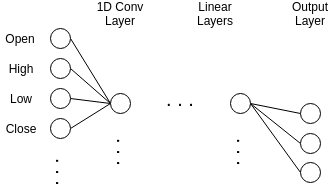

The diagram above was exported from draw.io. Its source (the exported page's mxGraphModel, read from the mxfile embedded in the PNG):
<mxGraphModel dx="1327" dy="728" grid="1" gridSize="10" guides="1" tooltips="1" connect="1" arrows="1" fold="1" page="1" pageScale="1" pageWidth="827" pageHeight="1169" math="0" shadow="0">
  <root>
    <mxCell id="0" />
    <mxCell id="1" parent="0" />
    <mxCell id="8E3YniUne_f0J4jJMXxG-9" style="rounded=0;html=1;exitX=1;exitY=0.5;exitDx=0;exitDy=0;entryX=0;entryY=0.5;entryDx=0;entryDy=0;jettySize=auto;orthogonalLoop=1;endArrow=none;endFill=0;" parent="1" source="8E3YniUne_f0J4jJMXxG-1" target="8E3YniUne_f0J4jJMXxG-8" edge="1">
      <mxGeometry relative="1" as="geometry" />
    </mxCell>
    <mxCell id="8E3YniUne_f0J4jJMXxG-1" value="" style="ellipse;whiteSpace=wrap;html=1;aspect=fixed;" parent="1" vertex="1">
      <mxGeometry x="80" y="85" width="20" height="20" as="geometry" />
    </mxCell>
    <mxCell id="8E3YniUne_f0J4jJMXxG-10" style="edgeStyle=none;rounded=0;html=1;exitX=1;exitY=0.5;exitDx=0;exitDy=0;entryX=0;entryY=0.5;entryDx=0;entryDy=0;jettySize=auto;orthogonalLoop=1;endArrow=none;endFill=0;" parent="1" source="8E3YniUne_f0J4jJMXxG-5" target="8E3YniUne_f0J4jJMXxG-8" edge="1">
      <mxGeometry relative="1" as="geometry" />
    </mxCell>
    <mxCell id="8E3YniUne_f0J4jJMXxG-5" value="" style="ellipse;whiteSpace=wrap;html=1;aspect=fixed;" parent="1" vertex="1">
      <mxGeometry x="80" y="115" width="20" height="20" as="geometry" />
    </mxCell>
    <mxCell id="8E3YniUne_f0J4jJMXxG-11" style="edgeStyle=none;rounded=0;html=1;exitX=1;exitY=0.5;exitDx=0;exitDy=0;entryX=0;entryY=0.5;entryDx=0;entryDy=0;jettySize=auto;orthogonalLoop=1;endArrow=none;endFill=0;" parent="1" source="8E3YniUne_f0J4jJMXxG-6" target="8E3YniUne_f0J4jJMXxG-8" edge="1">
      <mxGeometry relative="1" as="geometry" />
    </mxCell>
    <mxCell id="8E3YniUne_f0J4jJMXxG-6" value="" style="ellipse;whiteSpace=wrap;html=1;aspect=fixed;" parent="1" vertex="1">
      <mxGeometry x="80" y="145" width="20" height="20" as="geometry" />
    </mxCell>
    <mxCell id="8E3YniUne_f0J4jJMXxG-12" style="edgeStyle=none;rounded=0;html=1;exitX=1;exitY=0.5;exitDx=0;exitDy=0;jettySize=auto;orthogonalLoop=1;endArrow=none;endFill=0;entryX=0;entryY=0.5;entryDx=0;entryDy=0;" parent="1" source="8E3YniUne_f0J4jJMXxG-7" target="8E3YniUne_f0J4jJMXxG-8" edge="1">
      <mxGeometry relative="1" as="geometry">
        <mxPoint x="140" y="140" as="targetPoint" />
      </mxGeometry>
    </mxCell>
    <mxCell id="8E3YniUne_f0J4jJMXxG-7" value="" style="ellipse;whiteSpace=wrap;html=1;aspect=fixed;" parent="1" vertex="1">
      <mxGeometry x="80" y="175" width="20" height="20" as="geometry" />
    </mxCell>
    <mxCell id="8E3YniUne_f0J4jJMXxG-8" value="" style="ellipse;whiteSpace=wrap;html=1;aspect=fixed;" parent="1" vertex="1">
      <mxGeometry x="140" y="150" width="20" height="20" as="geometry" />
    </mxCell>
    <mxCell id="8E3YniUne_f0J4jJMXxG-15" value="Open" style="text;html=1;strokeColor=none;fillColor=none;align=center;verticalAlign=middle;whiteSpace=wrap;rounded=0;" parent="1" vertex="1">
      <mxGeometry x="30" y="85" width="40" height="20" as="geometry" />
    </mxCell>
    <mxCell id="8E3YniUne_f0J4jJMXxG-16" value="High" style="text;html=1;strokeColor=none;fillColor=none;align=center;verticalAlign=middle;whiteSpace=wrap;rounded=0;" parent="1" vertex="1">
      <mxGeometry x="30" y="115" width="40" height="20" as="geometry" />
    </mxCell>
    <mxCell id="8E3YniUne_f0J4jJMXxG-17" value="Low" style="text;html=1;strokeColor=none;fillColor=none;align=center;verticalAlign=middle;whiteSpace=wrap;rounded=0;" parent="1" vertex="1">
      <mxGeometry x="30" y="145" width="40" height="20" as="geometry" />
    </mxCell>
    <mxCell id="8E3YniUne_f0J4jJMXxG-18" value="Close" style="text;html=1;strokeColor=none;fillColor=none;align=center;verticalAlign=middle;whiteSpace=wrap;rounded=0;" parent="1" vertex="1">
      <mxGeometry x="30" y="175" width="40" height="20" as="geometry" />
    </mxCell>
    <mxCell id="8E3YniUne_f0J4jJMXxG-19" value="1D Conv Layer" style="text;html=1;strokeColor=none;fillColor=none;align=center;verticalAlign=middle;whiteSpace=wrap;rounded=0;" parent="1" vertex="1">
      <mxGeometry x="125" y="60" width="50" height="20" as="geometry" />
    </mxCell>
    <mxCell id="8E3YniUne_f0J4jJMXxG-20" value="&lt;font style=&quot;font-size: 20px&quot;&gt;. . .&lt;/font&gt;" style="text;html=1;strokeColor=none;fillColor=none;align=center;verticalAlign=middle;whiteSpace=wrap;rounded=0;rotation=90;" parent="1" vertex="1">
      <mxGeometry x="74" y="210" width="40" height="37" as="geometry" />
    </mxCell>
    <mxCell id="8E3YniUne_f0J4jJMXxG-21" value="&lt;font style=&quot;font-size: 20px&quot;&gt;. . .&lt;/font&gt;" style="text;html=1;strokeColor=none;fillColor=none;align=center;verticalAlign=middle;whiteSpace=wrap;rounded=0;rotation=90;" parent="1" vertex="1">
      <mxGeometry x="135" y="190" width="40" height="37" as="geometry" />
    </mxCell>
    <mxCell id="8E3YniUne_f0J4jJMXxG-22" value="&lt;font style=&quot;font-size: 20px&quot;&gt;. . .&lt;/font&gt;" style="text;html=1;strokeColor=none;fillColor=none;align=center;verticalAlign=middle;whiteSpace=wrap;rounded=0;rotation=0;" parent="1" vertex="1">
      <mxGeometry x="190" y="136.5" width="40" height="37" as="geometry" />
    </mxCell>
    <mxCell id="8E3YniUne_f0J4jJMXxG-23" value="Linear Layers" style="text;html=1;strokeColor=none;fillColor=none;align=center;verticalAlign=middle;whiteSpace=wrap;rounded=0;" parent="1" vertex="1">
      <mxGeometry x="220" y="60" width="50" height="20" as="geometry" />
    </mxCell>
    <mxCell id="8E3YniUne_f0J4jJMXxG-29" style="edgeStyle=none;rounded=0;html=1;exitX=1;exitY=0.5;exitDx=0;exitDy=0;entryX=0;entryY=0.5;entryDx=0;entryDy=0;endArrow=none;endFill=0;jettySize=auto;orthogonalLoop=1;" parent="1" source="8E3YniUne_f0J4jJMXxG-24" target="8E3YniUne_f0J4jJMXxG-25" edge="1">
      <mxGeometry relative="1" as="geometry" />
    </mxCell>
    <mxCell id="8E3YniUne_f0J4jJMXxG-30" style="edgeStyle=none;rounded=0;html=1;exitX=1;exitY=0.5;exitDx=0;exitDy=0;entryX=0;entryY=0.5;entryDx=0;entryDy=0;endArrow=none;endFill=0;jettySize=auto;orthogonalLoop=1;" parent="1" source="8E3YniUne_f0J4jJMXxG-24" target="8E3YniUne_f0J4jJMXxG-27" edge="1">
      <mxGeometry relative="1" as="geometry" />
    </mxCell>
    <mxCell id="8E3YniUne_f0J4jJMXxG-31" style="edgeStyle=none;rounded=0;html=1;exitX=1;exitY=0.5;exitDx=0;exitDy=0;entryX=0;entryY=0.5;entryDx=0;entryDy=0;endArrow=none;endFill=0;jettySize=auto;orthogonalLoop=1;" parent="1" source="8E3YniUne_f0J4jJMXxG-24" target="8E3YniUne_f0J4jJMXxG-26" edge="1">
      <mxGeometry relative="1" as="geometry" />
    </mxCell>
    <mxCell id="8E3YniUne_f0J4jJMXxG-24" value="" style="ellipse;whiteSpace=wrap;html=1;aspect=fixed;" parent="1" vertex="1">
      <mxGeometry x="260" y="150" width="20" height="20" as="geometry" />
    </mxCell>
    <mxCell id="8E3YniUne_f0J4jJMXxG-25" value="" style="ellipse;whiteSpace=wrap;html=1;aspect=fixed;" parent="1" vertex="1">
      <mxGeometry x="330" y="160" width="20" height="20" as="geometry" />
    </mxCell>
    <mxCell id="8E3YniUne_f0J4jJMXxG-26" value="" style="ellipse;whiteSpace=wrap;html=1;aspect=fixed;" parent="1" vertex="1">
      <mxGeometry x="330" y="218.5" width="20" height="20" as="geometry" />
    </mxCell>
    <mxCell id="8E3YniUne_f0J4jJMXxG-27" value="" style="ellipse;whiteSpace=wrap;html=1;aspect=fixed;" parent="1" vertex="1">
      <mxGeometry x="330" y="190" width="20" height="20" as="geometry" />
    </mxCell>
    <mxCell id="8E3YniUne_f0J4jJMXxG-28" value="&lt;font style=&quot;font-size: 20px&quot;&gt;. . .&lt;/font&gt;" style="text;html=1;strokeColor=none;fillColor=none;align=center;verticalAlign=middle;whiteSpace=wrap;rounded=0;rotation=90;" parent="1" vertex="1">
      <mxGeometry x="255" y="195" width="40" height="27" as="geometry" />
    </mxCell>
    <mxCell id="8E3YniUne_f0J4jJMXxG-32" value="Output Layer" style="text;html=1;strokeColor=none;fillColor=none;align=center;verticalAlign=middle;whiteSpace=wrap;rounded=0;" parent="1" vertex="1">
      <mxGeometry x="315" y="60" width="50" height="20" as="geometry" />
    </mxCell>
  </root>
</mxGraphModel>